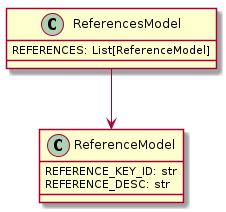

The diagram above was rendered by PlantUML. Its source (embedded in the PNG):
@startuml
class ReferenceModel {
    REFERENCE_KEY_ID: str
    REFERENCE_DESC: str
}

class ReferencesModel {
    REFERENCES: List[ReferenceModel]
}

ReferencesModel --> ReferenceModel

@enduml